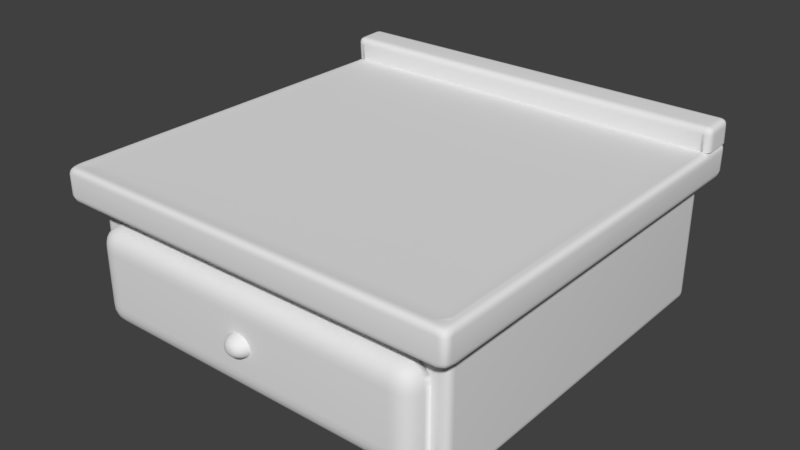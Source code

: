 # Source: CookingTable.blend  (saved by Blender 2.79.0; exported with 4.5.12 LTS)
import bpy
from mathutils import Matrix  # noqa: F401  (used for matrix-valued properties, if any)

bpy.ops.wm.read_factory_settings(use_empty=True)
scene = bpy.context.scene
scene.name = 'Scene'

# ---- collections
col_collection_1 = bpy.data.collections.new('Collection 1'); scene.collection.children.link(col_collection_1)
col_collection_2 = bpy.data.collections.new('Collection 2'); scene.collection.children.link(col_collection_2)
col_collection_2.hide_render = True
col_collection_2.hide_viewport = True

# ---- world
world_world = bpy.data.worlds.new('World'); scene.world = world_world
world_world.color = (0.05088, 0.05088, 0.05088)
world_world.use_sun_shadow = False
world_world.sun_shadow_jitter_overblur = 0.0
world_world.cycles.sampling_method = 'MANUAL'

# ---- meshes
me_cube_008 = bpy.data.meshes.new('Cube.008')
me_cube_008.from_pydata([(-1.2, -1.145, -0.5), (-1.2, 1.2, -0.5), (1.2, -1.145, -0.5), (1.2, 1.2, -0.5), (-1.2, -1.145, 0.3), (-1.2, 1.2, 0.3), (1.2, 1.2, 0.3), (1.2, -1.145, 0.3)], [], [(1, 3, 2, 0), (3, 6, 7, 2), (1, 5, 6, 3), (0, 4, 5, 1), (0, 2, 7, 4)])
me_cube_008.polygons.foreach_set('use_smooth', [True] * 5)
me_cube_008.use_remesh_preserve_volume = False
me_cube_008.use_remesh_preserve_attributes = False
me_cube_008.use_mirror_vertex_groups = False
me_cube_008.update()
me_cube_007 = bpy.data.meshes.new('Cube.007')
me_cube_007.from_pydata([(-1.102, -1.145, 0.2), (-1.102, -1.145, -0.4), (1.102, -1.145, 0.2), (1.102, -1.145, -0.4), (-1.102, -1.283, 0.2), (-1.102, -1.283, -0.4), (1.102, -1.283, 0.2), (1.102, -1.283, -0.4)], [], [(3, 2, 6, 7), (4, 5, 7, 6), (2, 0, 4, 6), (1, 3, 7, 5), (0, 1, 5, 4)])
me_cube_007.polygons.foreach_set('use_smooth', [True] * 5)
me_cube_007.use_remesh_preserve_volume = False
me_cube_007.use_remesh_preserve_attributes = False
me_cube_007.use_mirror_vertex_groups = False
me_cube_007.update()
me_cube_003 = bpy.data.meshes.new('Cube.003')
me_cube_003.from_pydata([(-1.2, 1.08, 0.5), (1.2, 1.08, 0.5), (-1.291, 1.291, 0.5076), (1.291, 1.291, 0.5076), (-1.291, 1.08, 0.5), (1.291, 1.08, 0.5), (-1.2, 1.072, 0.6475), (1.2, 1.072, 0.6475), (-1.291, 1.072, 0.6475), (-1.291, 1.283, 0.6551), (1.291, 1.283, 0.6551), (1.291, 1.072, 0.6475)], [], [(1, 5, 11, 7), (7, 11, 10, 9, 8, 6), (4, 0, 6, 8), (2, 4, 8, 9), (0, 1, 7, 6), (5, 3, 10, 11), (3, 2, 9, 10)])
me_cube_003.polygons.foreach_set('use_smooth', [True] * 7)
me_cube_003.use_remesh_preserve_volume = False
me_cube_003.use_remesh_preserve_attributes = False
me_cube_003.use_mirror_vertex_groups = False
me_cube_003.update()
me_cube_000 = bpy.data.meshes.new('Cube.000')
me_cube_000.from_pydata([(9.227e-10, -1.348, -0.05905), (9.227e-10, -1.32, -0.02916), (9.227e-10, -1.281, -0.01823), (-1.189e-08, -1.358, -0.09987), (0.04242, -1.348, -0.07946), (0.07348, -1.32, -0.06452), (0.08485, -1.281, -0.05905), (0.04242, -1.348, -0.1203), (0.07348, -1.32, -0.1352), (0.08485, -1.281, -0.1407), (-7.509e-09, -1.348, -0.1407), (-1.189e-08, -1.32, -0.1706), (-1.189e-08, -1.281, -0.1815), (-0.04242, -1.348, -0.1203), (-0.07348, -1.32, -0.1352), (-0.08485, -1.281, -0.1407), (-0.04242, -1.348, -0.07946), (-0.07348, -1.32, -0.06452), (-0.08485, -1.281, -0.05905)], [], [(0, 3, 4), (1, 0, 4, 5), (2, 1, 5, 6), (5, 4, 7, 8), (6, 5, 8, 9), (4, 3, 7), (8, 7, 10, 11), (9, 8, 11, 12), (7, 3, 10), (11, 10, 13, 14), (12, 11, 14, 15), (10, 3, 13), (15, 14, 17, 18), (13, 3, 16), (14, 13, 16, 17), (18, 17, 1, 2), (16, 3, 0), (17, 16, 0, 1)])
me_cube_000.polygons.foreach_set('use_smooth', [True] * 18)
me_cube_000.use_remesh_preserve_volume = False
me_cube_000.use_remesh_preserve_attributes = False
me_cube_000.use_mirror_vertex_groups = False
me_cube_000.update()
me_cube_001 = bpy.data.meshes.new('Cube.001')
me_cube_001.from_pydata([(-1.2, -1.2, 0.5), (-1.2, 1.08, 0.5), (1.2, -1.2, 0.5), (1.2, 1.08, 0.5), (-1.2, -1.145, 0.3), (-1.2, 1.2, 0.3), (1.2, 1.2, 0.3), (1.2, -1.145, 0.3), (-1.291, -1.291, 0.2924), (-1.291, -1.291, 0.5076), (-1.291, 1.291, 0.5076), (1.291, 1.291, 0.5076), (1.291, -1.291, 0.5076), (-1.291, 1.291, 0.2924), (1.291, 1.291, 0.2924), (1.291, -1.291, 0.2924), (-1.291, 1.08, 0.5), (1.291, 1.08, 0.5)], [], [(6, 5, 13, 14), (2, 0, 9, 12), (0, 1, 16, 9), (7, 6, 14, 15), (3, 1, 0, 2), (8, 9, 16, 10, 13), (13, 10, 11, 14), (14, 11, 17, 12, 15), (15, 12, 9, 8), (4, 7, 15, 8), (5, 4, 8, 13), (17, 3, 2, 12), (3, 17, 11, 10, 16, 1)])
me_cube_001.polygons.foreach_set('use_smooth', [True] * 13)
me_cube_001.use_remesh_preserve_volume = False
me_cube_001.use_remesh_preserve_attributes = False
me_cube_001.use_mirror_vertex_groups = False
me_cube_001.update()
me_cube_011 = bpy.data.meshes.new('Cube.011')
me_cube_011.from_pydata([(-1.2, -1.145, -0.5), (-1.2, 1.2, -0.5), (1.2, -1.145, -0.5), (1.2, 1.2, -0.5), (-1.2, -1.145, 0.3), (-1.2, 1.2, 0.3), (1.2, 1.2, 0.3), (1.2, -1.145, 0.3)], [], [(1, 3, 2, 0), (3, 6, 7, 2), (1, 5, 6, 3), (0, 4, 5, 1), (0, 2, 7, 4)])
me_cube_011.polygons.foreach_set('use_smooth', [True] * 5)
me_cube_011.use_remesh_preserve_volume = False
me_cube_011.use_remesh_preserve_attributes = False
me_cube_011.use_mirror_vertex_groups = False
me_cube_011.update()
me_cube_009 = bpy.data.meshes.new('Cube.009')
me_cube_009.from_pydata([(-1.08, -1.2, 0.5), (-1.08, 1.08, 0.5), (1.2, 1.08, 0.5), (-1.291, -1.291, 0.5), (-1.291, 1.291, 0.5076), (1.291, 1.291, 0.5076), (-1.291, 1.08, 0.5), (1.291, 1.08, 0.5), (-1.08, -1.291, 0.5), (-1.08, -1.207, 0.6483), (-1.08, 1.073, 0.6483), (1.2, 1.073, 0.6483), (-1.291, 1.073, 0.6483), (-1.291, 1.284, 0.6559), (1.291, 1.284, 0.6559), (-1.08, -1.298, 0.6483), (-1.291, -1.298, 0.6483), (1.291, 1.073, 0.6483)], [], [(8, 0, 9, 15), (3, 8, 15, 16), (11, 17, 14, 13, 12, 10), (10, 12, 16, 15, 9), (4, 6, 12, 13), (7, 5, 14, 17), (1, 2, 11, 10), (2, 7, 17, 11), (0, 1, 10, 9), (5, 4, 13, 14), (6, 3, 16, 12)])
me_cube_009.polygons.foreach_set('use_smooth', [True] * 11)
me_cube_009.use_remesh_preserve_volume = False
me_cube_009.use_remesh_preserve_attributes = False
me_cube_009.use_mirror_vertex_groups = False
me_cube_009.update()
me_cube_002 = bpy.data.meshes.new('Cube.002')
me_cube_002.from_pydata([(-1.08, -1.2, 0.5), (-1.08, 1.08, 0.5), (1.2, -1.2, 0.5), (1.2, 1.08, 0.5), (-1.2, -1.145, 0.3), (-1.2, 1.2, 0.3), (1.2, 1.2, 0.3), (1.2, -1.145, 0.3), (-1.291, -1.291, 0.2924), (-1.291, -1.291, 0.5), (-1.291, 1.291, 0.5076), (1.291, 1.291, 0.5076), (1.291, -1.291, 0.5076), (-1.291, 1.291, 0.2924), (1.291, 1.291, 0.2924), (1.291, -1.291, 0.2924), (-1.291, 1.08, 0.5), (1.291, 1.08, 0.5), (-1.08, -1.291, 0.5)], [], [(6, 5, 13, 14), (7, 6, 14, 15), (3, 1, 0, 2), (8, 9, 16, 10, 13), (13, 10, 11, 14), (14, 11, 17, 12, 15), (15, 12, 18, 9, 8), (4, 7, 15, 8), (5, 4, 8, 13), (17, 3, 2, 12), (18, 12, 2, 0), (1, 16, 9, 18, 0), (16, 3, 17, 11, 10)])
me_cube_002.polygons.foreach_set('use_smooth', [True] * 13)
me_cube_002.use_remesh_preserve_volume = False
me_cube_002.use_remesh_preserve_attributes = False
me_cube_002.use_mirror_vertex_groups = False
me_cube_002.update()

# ---- objects
ob_body = bpy.data.objects.new('Body', me_cube_008)
ob_gabinete = bpy.data.objects.new('Gabinete', me_cube_007)
ob_border = bpy.data.objects.new('Border', me_cube_003)
ob_perilla = bpy.data.objects.new('Perilla', me_cube_000)
ob_table = bpy.data.objects.new('Table', me_cube_001)
ob_cornerbody = bpy.data.objects.new('CornerBody', me_cube_011)
ob_tablecornerborder = bpy.data.objects.new('TableCornerBorder', me_cube_009)
ob_tablecorner = bpy.data.objects.new('TableCorner', me_cube_002)

# ---- transforms, parenting, visibility, modifiers, constraints
ob_body.location = (0.0, 0.0, 0.0)
ob_body.lineart.crease_threshold = 0.0
_m = ob_body.modifiers.new('Bevel', 'BEVEL')
_m.width = 0.05
_m.width_pct = 0.05
_m.segments = 4
_m.limit_method = 'NONE'
_m.profile = 0.6
_m.spread = 0.0
ob_gabinete.location = (0.0, 0.0, 0.0)
ob_gabinete.lineart.crease_threshold = 0.0
_m = ob_gabinete.modifiers.new('Bevel', 'BEVEL')
_m.width = 0.4
_m.width_pct = 0.4
_m.segments = 6
_m.limit_method = 'NONE'
_m.profile = 0.6
_m.spread = 0.0
ob_border.location = (0.0, 0.0, 0.0)
ob_border.lineart.crease_threshold = 0.0
_m = ob_border.modifiers.new('Bevel', 'BEVEL')
_m.width = 0.4
_m.width_pct = 0.4
_m.segments = 6
_m.limit_method = 'NONE'
_m.profile = 0.6
_m.spread = 0.0
ob_perilla.location = (0.0, 0.0, 0.0)
ob_perilla.lineart.crease_threshold = 0.0
_m = ob_perilla.modifiers.new('Subsurf', 'SUBSURF')
_m.uv_smooth = 'PRESERVE_CORNERS'
_m.quality = 2
_m.levels = 2
_m.show_only_control_edges = False
ob_table.location = (0.0, 0.0, 0.0)
ob_table.lineart.crease_threshold = 0.0
_m = ob_table.modifiers.new('Bevel', 'BEVEL')
_m.width = 0.4
_m.width_pct = 0.4
_m.segments = 6
_m.limit_method = 'NONE'
_m.profile = 0.6
_m.spread = 0.0
ob_cornerbody.location = (0.0, 0.0, 0.0)
ob_cornerbody.lineart.crease_threshold = 0.0
_m = ob_cornerbody.modifiers.new('Bevel', 'BEVEL')
_m.width = 0.05
_m.width_pct = 0.05
_m.segments = 4
_m.limit_method = 'NONE'
_m.profile = 0.6
_m.spread = 0.0
ob_tablecornerborder.location = (0.0, 0.0, 0.0)
ob_tablecornerborder.lineart.crease_threshold = 0.0
_m = ob_tablecornerborder.modifiers.new('Bevel', 'BEVEL')
_m.width = 0.4
_m.width_pct = 0.4
_m.segments = 6
_m.limit_method = 'NONE'
_m.profile = 0.6
_m.spread = 0.0
ob_tablecorner.location = (0.0, 0.0, 0.0)
ob_tablecorner.lineart.crease_threshold = 0.0
_m = ob_tablecorner.modifiers.new('Bevel', 'BEVEL')
_m.width = 0.4
_m.width_pct = 0.4
_m.segments = 6
_m.limit_method = 'NONE'
_m.profile = 0.6
_m.spread = 0.0

# ---- collection membership
col_collection_1.objects.link(ob_body)
col_collection_1.objects.link(ob_gabinete)
col_collection_1.objects.link(ob_border)
col_collection_1.objects.link(ob_perilla)
col_collection_1.objects.link(ob_table)
col_collection_2.objects.link(ob_cornerbody)
col_collection_2.objects.link(ob_tablecornerborder)
col_collection_2.objects.link(ob_tablecorner)

# ---- scene / render settings (as saved in the file)
scene.frame_start = 1; scene.frame_end = 250; scene.frame_set(1)
scene.render.engine = 'BLENDER_EEVEE_NEXT'
scene.render.resolution_percentage = 50
scene.render.dither_intensity = 0.0
scene.cycles.use_denoising = False
scene.cycles.samples = 128
scene.cycles.sampling_pattern = 'TABULATED_SOBOL'
scene.cycles.use_adaptive_sampling = False
scene.cycles.use_light_tree = False
scene.cycles.blur_glossy = 0.0
scene.cycles.sample_clamp_indirect = 0.0
scene.view_settings.view_transform = 'Standard'
bpy.context.view_layer.update()

# ---- added for rendering (the .blend has no active camera and no usable light): camera, sun
cam_auto = bpy.data.cameras.new('AutoCamera')
cam_auto.lens = 50.0
cam_auto.sensor_width = 36.0
cam_auto.clip_end = 1000.0
ob_auto_camera = bpy.data.objects.new('AutoCamera', cam_auto)
scene.collection.objects.link(ob_auto_camera)
ob_auto_camera.location = (3.58585, -4.33668, 2.94663)
ob_auto_camera.rotation_euler = (1.09748, -7.21219e-08, 0.694738)
scene.camera = ob_auto_camera
light_auto_sun = bpy.data.lights.new('AutoSun', 'SUN')
light_auto_sun.energy = 3.0
light_auto_sun.angle = 0.0523599
ob_auto_sun = bpy.data.objects.new('AutoSun', light_auto_sun)
scene.collection.objects.link(ob_auto_sun)
ob_auto_sun.rotation_euler = (0.872665, 0.174533, 0.523599)
bpy.context.view_layer.update()
